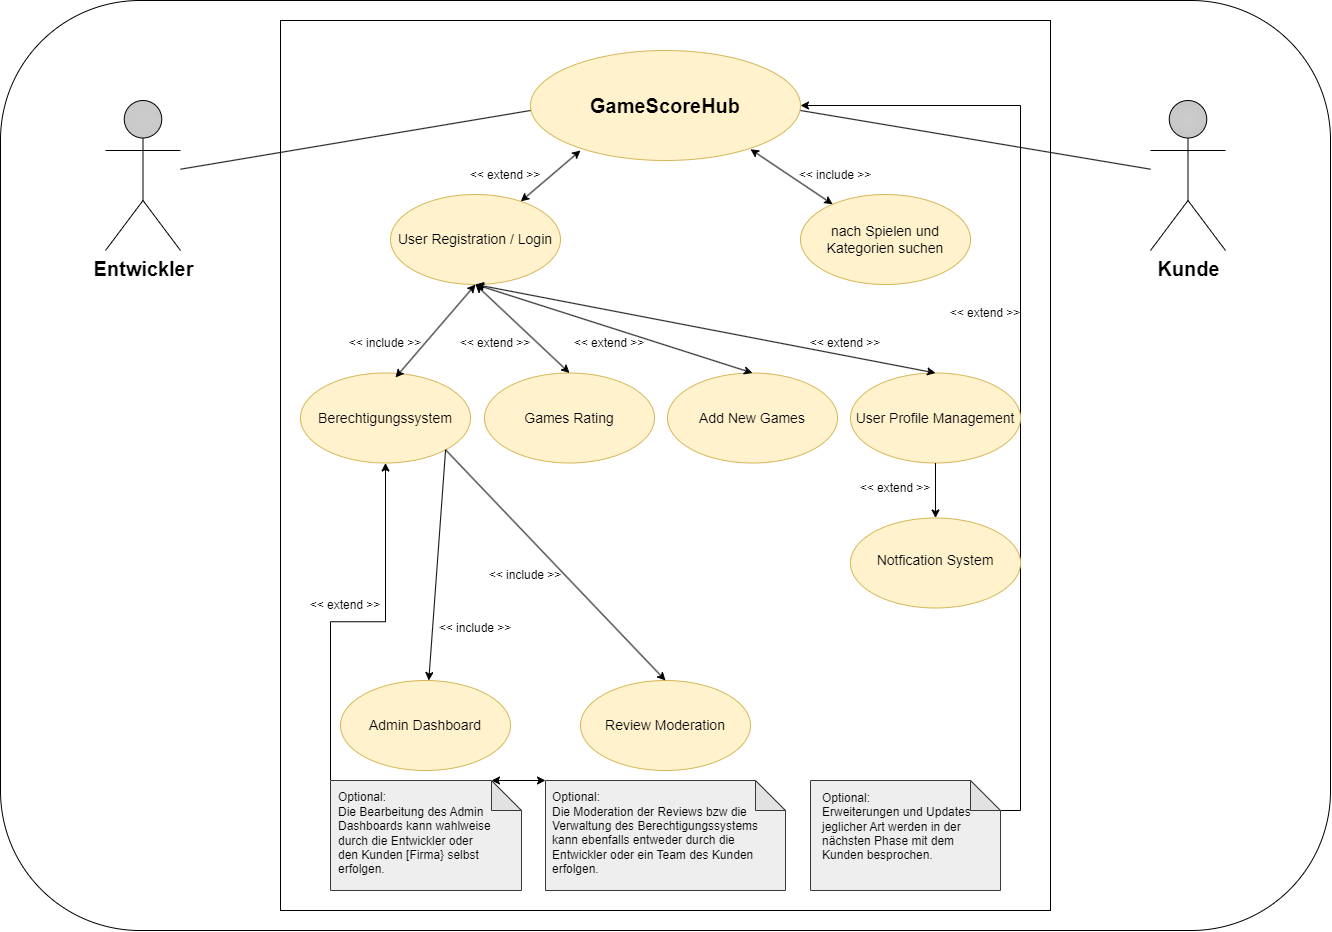

The diagram above was exported from draw.io. Its source (the exported page's mxGraphModel, read from the mxfile embedded in the PNG):
<mxGraphModel dx="2555" dy="997" grid="1" gridSize="10" guides="1" tooltips="1" connect="1" arrows="1" fold="1" page="1" pageScale="1" pageWidth="827" pageHeight="1169" math="0" shadow="0">
  <root>
    <mxCell id="0" />
    <mxCell id="1" parent="0" />
    <mxCell id="2" value="" style="rounded=1;whiteSpace=wrap;html=1;" vertex="1" parent="1">
      <mxGeometry x="-180" y="40" width="1330" height="930" as="geometry" />
    </mxCell>
    <mxCell id="3" value="&lt;font style=&quot;font-size: 20px;&quot;&gt;&lt;b&gt;Kunde&lt;/b&gt;&lt;/font&gt;" style="shape=umlActor;verticalLabelPosition=bottom;verticalAlign=top;html=1;outlineConnect=0;gradientColor=#C7C7C7;fillColor=#CCCCCC;gradientDirection=radial;" vertex="1" parent="1">
      <mxGeometry x="970" y="140" width="75" height="150" as="geometry" />
    </mxCell>
    <mxCell id="4" value="" style="rounded=0;whiteSpace=wrap;html=1;" vertex="1" parent="1">
      <mxGeometry x="100" y="60" width="770" height="890" as="geometry" />
    </mxCell>
    <mxCell id="5" value="" style="ellipse;whiteSpace=wrap;html=1;fillColor=#fff2cc;strokeColor=#d6b656;" vertex="1" parent="1">
      <mxGeometry x="350" y="90" width="270" height="110" as="geometry" />
    </mxCell>
    <mxCell id="6" value="&lt;font style=&quot;font-size: 20px;&quot;&gt;&lt;b&gt;Entwickler&lt;/b&gt;&lt;/font&gt;" style="shape=umlActor;verticalLabelPosition=bottom;verticalAlign=top;html=1;outlineConnect=0;gradientColor=#C9C9C9;fillColor=#CCCCCC;gradientDirection=radial;" vertex="1" parent="1">
      <mxGeometry x="-75" y="140" width="75" height="150" as="geometry" />
    </mxCell>
    <mxCell id="7" style="edgeStyle=orthogonalEdgeStyle;rounded=0;orthogonalLoop=1;jettySize=auto;html=1;exitX=0;exitY=0;exitDx=0;exitDy=0;exitPerimeter=0;entryX=0.5;entryY=1;entryDx=0;entryDy=0;" edge="1" source="8" target="18" parent="1">
      <mxGeometry relative="1" as="geometry" />
    </mxCell>
    <mxCell id="8" value="" style="shape=note;whiteSpace=wrap;html=1;backgroundOutline=1;darkOpacity=0.05;fillColor=#eeeeee;strokeColor=#36393d;" vertex="1" parent="1">
      <mxGeometry x="150" y="820" width="191" height="110" as="geometry" />
    </mxCell>
    <mxCell id="9" value="&lt;div&gt;Optional:&lt;/div&gt;Die Bearbeitung des Admin Dashboards kann wahlweise durch die Entwickler oder den Kunden [Firma} selbst erfolgen." style="text;html=1;align=left;verticalAlign=middle;whiteSpace=wrap;rounded=0;" vertex="1" parent="1">
      <mxGeometry x="156" y="825" width="160" height="95" as="geometry" />
    </mxCell>
    <mxCell id="10" style="edgeStyle=orthogonalEdgeStyle;rounded=0;orthogonalLoop=1;jettySize=auto;html=1;exitX=0;exitY=0;exitDx=190;exitDy=30;exitPerimeter=0;entryX=1;entryY=0.5;entryDx=0;entryDy=0;" edge="1" source="11" target="5" parent="1">
      <mxGeometry relative="1" as="geometry" />
    </mxCell>
    <mxCell id="11" value="" style="shape=note;whiteSpace=wrap;html=1;backgroundOutline=1;darkOpacity=0.05;fillColor=#eeeeee;strokeColor=#36393d;" vertex="1" parent="1">
      <mxGeometry x="630" y="820" width="190" height="110" as="geometry" />
    </mxCell>
    <mxCell id="12" value="&lt;div&gt;&lt;br&gt;&lt;/div&gt;&lt;div&gt;Optional:&lt;/div&gt;&lt;div&gt;Erweiterungen und Updates jeglicher Art werden in der nächsten Phase mit dem Kunden besprochen.&lt;/div&gt;" style="text;html=1;align=left;verticalAlign=middle;whiteSpace=wrap;rounded=0;" vertex="1" parent="1">
      <mxGeometry x="640" y="800" width="170" height="118" as="geometry" />
    </mxCell>
    <mxCell id="13" value="" style="ellipse;whiteSpace=wrap;html=1;fillColor=#fff2cc;strokeColor=#d6b656;" vertex="1" parent="1">
      <mxGeometry x="160" y="720" width="170" height="90" as="geometry" />
    </mxCell>
    <mxCell id="14" value="" style="ellipse;whiteSpace=wrap;html=1;fillColor=#fff2cc;strokeColor=#d6b656;" vertex="1" parent="1">
      <mxGeometry x="400" y="720" width="170" height="90" as="geometry" />
    </mxCell>
    <mxCell id="15" value="" style="ellipse;whiteSpace=wrap;html=1;fillColor=#fff2cc;strokeColor=#d6b656;" vertex="1" parent="1">
      <mxGeometry x="670" y="557.5" width="170" height="90" as="geometry" />
    </mxCell>
    <mxCell id="16" value="" style="ellipse;whiteSpace=wrap;html=1;fillColor=#fff2cc;strokeColor=#d6b656;" vertex="1" parent="1">
      <mxGeometry x="670" y="412.5" width="170" height="90" as="geometry" />
    </mxCell>
    <mxCell id="17" value="" style="ellipse;whiteSpace=wrap;html=1;fillColor=#fff2cc;strokeColor=#d6b656;" vertex="1" parent="1">
      <mxGeometry x="304" y="412.5" width="170" height="90" as="geometry" />
    </mxCell>
    <mxCell id="18" value="" style="ellipse;whiteSpace=wrap;html=1;fillColor=#fff2cc;strokeColor=#d6b656;" vertex="1" parent="1">
      <mxGeometry x="120" y="412.5" width="170" height="90" as="geometry" />
    </mxCell>
    <mxCell id="19" value="" style="ellipse;whiteSpace=wrap;html=1;fillColor=#fff2cc;strokeColor=#d6b656;" vertex="1" parent="1">
      <mxGeometry x="620" y="234" width="170" height="90" as="geometry" />
    </mxCell>
    <mxCell id="20" value="" style="ellipse;whiteSpace=wrap;html=1;fillColor=#fff2cc;strokeColor=#d6b656;" vertex="1" parent="1">
      <mxGeometry x="210" y="234" width="170" height="90" as="geometry" />
    </mxCell>
    <mxCell id="21" value="&lt;b&gt;GameScoreHub&lt;/b&gt;" style="text;html=1;align=center;verticalAlign=middle;whiteSpace=wrap;rounded=0;fontSize=20;" vertex="1" parent="1">
      <mxGeometry x="390" y="120" width="190" height="50" as="geometry" />
    </mxCell>
    <mxCell id="22" value="&lt;font style=&quot;font-size: 14px;&quot;&gt;Games Rating&lt;/font&gt;" style="text;html=1;align=center;verticalAlign=middle;whiteSpace=wrap;rounded=0;" vertex="1" parent="1">
      <mxGeometry x="304" y="442.5" width="170" height="30" as="geometry" />
    </mxCell>
    <mxCell id="23" value="&lt;font style=&quot;font-size: 14px;&quot;&gt;User Registration / Login&lt;/font&gt;" style="text;html=1;align=center;verticalAlign=middle;whiteSpace=wrap;rounded=0;" vertex="1" parent="1">
      <mxGeometry x="210" y="264" width="170" height="30" as="geometry" />
    </mxCell>
    <mxCell id="24" value="&lt;font style=&quot;font-size: 14px;&quot;&gt;User Profile Management&lt;/font&gt;" style="text;html=1;align=center;verticalAlign=middle;whiteSpace=wrap;rounded=0;" vertex="1" parent="1">
      <mxGeometry x="670" y="442.5" width="170" height="30" as="geometry" />
    </mxCell>
    <mxCell id="25" value="&lt;font style=&quot;font-size: 14px;&quot;&gt;Admin Dashboard&lt;/font&gt;" style="text;html=1;align=center;verticalAlign=middle;whiteSpace=wrap;rounded=0;" vertex="1" parent="1">
      <mxGeometry x="160" y="750" width="170" height="30" as="geometry" />
    </mxCell>
    <mxCell id="26" value="&lt;font style=&quot;font-size: 14px;&quot;&gt;Review Moderation&lt;/font&gt;" style="text;html=1;align=center;verticalAlign=middle;whiteSpace=wrap;rounded=0;" vertex="1" parent="1">
      <mxGeometry x="400" y="750" width="170" height="30" as="geometry" />
    </mxCell>
    <mxCell id="27" value="&lt;font style=&quot;font-size: 14px;&quot;&gt;Notfication System&lt;/font&gt;" style="text;html=1;align=center;verticalAlign=middle;whiteSpace=wrap;rounded=0;" vertex="1" parent="1">
      <mxGeometry x="670" y="585" width="170" height="30" as="geometry" />
    </mxCell>
    <mxCell id="28" value="&lt;font style=&quot;font-size: 14px;&quot;&gt;nach Spielen und Kategorien suchen&lt;/font&gt;" style="text;html=1;align=center;verticalAlign=middle;whiteSpace=wrap;rounded=0;" vertex="1" parent="1">
      <mxGeometry x="620" y="254" width="170" height="50" as="geometry" />
    </mxCell>
    <mxCell id="29" value="&lt;font style=&quot;font-size: 14px;&quot;&gt;Berechtigungssystem&lt;/font&gt;" style="text;html=1;align=center;verticalAlign=middle;whiteSpace=wrap;rounded=0;" vertex="1" parent="1">
      <mxGeometry x="120" y="442.5" width="170" height="30" as="geometry" />
    </mxCell>
    <mxCell id="30" value="" style="endArrow=classic;startArrow=classic;html=1;rounded=0;" edge="1" target="19" parent="1">
      <mxGeometry width="50" height="50" relative="1" as="geometry">
        <mxPoint x="570" y="188.75" as="sourcePoint" />
        <mxPoint x="629" y="241.25" as="targetPoint" />
      </mxGeometry>
    </mxCell>
    <mxCell id="31" value="" style="endArrow=classic;startArrow=classic;html=1;rounded=0;" edge="1" source="20" parent="1">
      <mxGeometry width="50" height="50" relative="1" as="geometry">
        <mxPoint x="350" y="240" as="sourcePoint" />
        <mxPoint x="400" y="190" as="targetPoint" />
      </mxGeometry>
    </mxCell>
    <mxCell id="32" value="" style="endArrow=classic;html=1;rounded=0;entryX=0.5;entryY=0;entryDx=0;entryDy=0;exitX=0.5;exitY=1;exitDx=0;exitDy=0;" edge="1" source="16" target="15" parent="1">
      <mxGeometry width="50" height="50" relative="1" as="geometry">
        <mxPoint x="720" y="500" as="sourcePoint" />
        <mxPoint x="770" y="450" as="targetPoint" />
      </mxGeometry>
    </mxCell>
    <mxCell id="33" value="" style="endArrow=classic;html=1;rounded=0;exitX=1;exitY=1;exitDx=0;exitDy=0;" edge="1" source="18" target="13" parent="1">
      <mxGeometry width="50" height="50" relative="1" as="geometry">
        <mxPoint x="244.5" y="502.5" as="sourcePoint" />
        <mxPoint x="244.5" y="612.5" as="targetPoint" />
      </mxGeometry>
    </mxCell>
    <mxCell id="34" value="" style="endArrow=classic;html=1;rounded=0;entryX=0.5;entryY=0;entryDx=0;entryDy=0;exitX=1;exitY=1;exitDx=0;exitDy=0;" edge="1" source="18" target="14" parent="1">
      <mxGeometry width="50" height="50" relative="1" as="geometry">
        <mxPoint x="260" y="490" as="sourcePoint" />
        <mxPoint x="283.5" y="587.5" as="targetPoint" />
      </mxGeometry>
    </mxCell>
    <mxCell id="35" value="" style="endArrow=none;html=1;rounded=0;" edge="1" source="6" parent="1">
      <mxGeometry width="50" height="50" relative="1" as="geometry">
        <mxPoint x="300" y="200" as="sourcePoint" />
        <mxPoint x="350" y="150" as="targetPoint" />
      </mxGeometry>
    </mxCell>
    <mxCell id="36" value="" style="endArrow=none;html=1;rounded=0;" edge="1" target="3" parent="1">
      <mxGeometry width="50" height="50" relative="1" as="geometry">
        <mxPoint x="620" y="150" as="sourcePoint" />
        <mxPoint x="670" y="100" as="targetPoint" />
      </mxGeometry>
    </mxCell>
    <mxCell id="37" value="" style="endArrow=classic;startArrow=classic;html=1;rounded=0;entryX=0.5;entryY=1;entryDx=0;entryDy=0;exitX=0.559;exitY=0.05;exitDx=0;exitDy=0;exitPerimeter=0;" edge="1" source="18" target="20" parent="1">
      <mxGeometry width="50" height="50" relative="1" as="geometry">
        <mxPoint x="250" y="412.5" as="sourcePoint" />
        <mxPoint x="300" y="362.5" as="targetPoint" />
      </mxGeometry>
    </mxCell>
    <mxCell id="38" value="" style="endArrow=classic;startArrow=classic;html=1;rounded=0;entryX=0.5;entryY=1;entryDx=0;entryDy=0;exitX=0.5;exitY=0;exitDx=0;exitDy=0;" edge="1" source="17" target="20" parent="1">
      <mxGeometry width="50" height="50" relative="1" as="geometry">
        <mxPoint x="490" y="412.5" as="sourcePoint" />
        <mxPoint x="540" y="362.5" as="targetPoint" />
      </mxGeometry>
    </mxCell>
    <mxCell id="39" value="" style="endArrow=classic;startArrow=classic;html=1;rounded=0;entryX=0.5;entryY=1;entryDx=0;entryDy=0;exitX=0.5;exitY=0;exitDx=0;exitDy=0;" edge="1" source="16" target="20" parent="1">
      <mxGeometry width="50" height="50" relative="1" as="geometry">
        <mxPoint x="720" y="410" as="sourcePoint" />
        <mxPoint x="770" y="360" as="targetPoint" />
      </mxGeometry>
    </mxCell>
    <mxCell id="40" value="&amp;lt;&amp;lt; include &amp;gt;&amp;gt;" style="text;html=1;align=center;verticalAlign=middle;whiteSpace=wrap;rounded=0;" vertex="1" parent="1">
      <mxGeometry x="160" y="367.5" width="90" height="30" as="geometry" />
    </mxCell>
    <mxCell id="41" value="&amp;lt;&amp;lt; extend &amp;gt;&amp;gt;" style="text;html=1;align=center;verticalAlign=middle;whiteSpace=wrap;rounded=0;" vertex="1" parent="1">
      <mxGeometry x="280" y="200" width="90" height="30" as="geometry" />
    </mxCell>
    <mxCell id="42" value="&amp;lt;&amp;lt; extend &amp;gt;&amp;gt;" style="text;html=1;align=center;verticalAlign=middle;whiteSpace=wrap;rounded=0;" vertex="1" parent="1">
      <mxGeometry x="120" y="630" width="90" height="30" as="geometry" />
    </mxCell>
    <mxCell id="43" value="&amp;lt;&amp;lt; extend &amp;gt;&amp;gt;" style="text;html=1;align=center;verticalAlign=middle;whiteSpace=wrap;rounded=0;" vertex="1" parent="1">
      <mxGeometry x="620" y="367.5" width="90" height="30" as="geometry" />
    </mxCell>
    <mxCell id="44" value="&amp;lt;&amp;lt; extend &amp;gt;&amp;gt;" style="text;html=1;align=center;verticalAlign=middle;whiteSpace=wrap;rounded=0;" vertex="1" parent="1">
      <mxGeometry x="670" y="512.5" width="90" height="30" as="geometry" />
    </mxCell>
    <mxCell id="45" value="&amp;lt;&amp;lt; include &amp;gt;&amp;gt;" style="text;html=1;align=center;verticalAlign=middle;whiteSpace=wrap;rounded=0;" vertex="1" parent="1">
      <mxGeometry x="250" y="652.5" width="90" height="30" as="geometry" />
    </mxCell>
    <mxCell id="46" value="&amp;lt;&amp;lt; include &amp;gt;&amp;gt;" style="text;html=1;align=center;verticalAlign=middle;whiteSpace=wrap;rounded=0;" vertex="1" parent="1">
      <mxGeometry x="300" y="600" width="90" height="30" as="geometry" />
    </mxCell>
    <mxCell id="47" value="&amp;lt;&amp;lt; include &amp;gt;&amp;gt;" style="text;html=1;align=center;verticalAlign=middle;whiteSpace=wrap;rounded=0;" vertex="1" parent="1">
      <mxGeometry x="610" y="200" width="90" height="30" as="geometry" />
    </mxCell>
    <mxCell id="48" value="" style="ellipse;whiteSpace=wrap;html=1;fillColor=#fff2cc;strokeColor=#d6b656;" vertex="1" parent="1">
      <mxGeometry x="487" y="412.5" width="170" height="90" as="geometry" />
    </mxCell>
    <mxCell id="49" value="&lt;font style=&quot;font-size: 14px;&quot;&gt;Add New Games&lt;/font&gt;" style="text;html=1;align=center;verticalAlign=middle;whiteSpace=wrap;rounded=0;" vertex="1" parent="1">
      <mxGeometry x="487" y="442.5" width="170" height="30" as="geometry" />
    </mxCell>
    <mxCell id="50" value="" style="endArrow=classic;startArrow=classic;html=1;rounded=0;entryX=0.5;entryY=0;entryDx=0;entryDy=0;exitX=0.5;exitY=1;exitDx=0;exitDy=0;" edge="1" source="20" target="48" parent="1">
      <mxGeometry width="50" height="50" relative="1" as="geometry">
        <mxPoint x="291" y="330" as="sourcePoint" />
        <mxPoint x="341" y="280" as="targetPoint" />
      </mxGeometry>
    </mxCell>
    <mxCell id="51" value="&amp;lt;&amp;lt; extend &amp;gt;&amp;gt;" style="text;html=1;align=center;verticalAlign=middle;whiteSpace=wrap;rounded=0;" vertex="1" parent="1">
      <mxGeometry x="760" y="337.5" width="90" height="30" as="geometry" />
    </mxCell>
    <mxCell id="52" value="&amp;lt;&amp;lt; extend &amp;gt;&amp;gt;" style="text;html=1;align=center;verticalAlign=middle;whiteSpace=wrap;rounded=0;" vertex="1" parent="1">
      <mxGeometry x="384" y="367.5" width="90" height="30" as="geometry" />
    </mxCell>
    <mxCell id="53" value="&amp;lt;&amp;lt; extend &amp;gt;&amp;gt;" style="text;html=1;align=center;verticalAlign=middle;whiteSpace=wrap;rounded=0;" vertex="1" parent="1">
      <mxGeometry x="270" y="367.5" width="90" height="30" as="geometry" />
    </mxCell>
    <mxCell id="54" value="" style="shape=note;whiteSpace=wrap;html=1;backgroundOutline=1;darkOpacity=0.05;fillColor=#eeeeee;strokeColor=#36393d;" vertex="1" parent="1">
      <mxGeometry x="365" y="820" width="240" height="110" as="geometry" />
    </mxCell>
    <mxCell id="55" value="Optional:&lt;div&gt;Die Moderation der Reviews bzw die Verwaltung des Berechtigungssystems kann ebenfalls entweder durch die Entwickler oder ein Team des Kunden erfolgen.&amp;nbsp;&lt;/div&gt;&lt;div&gt;&lt;br&gt;&lt;/div&gt;&lt;div&gt;&lt;/div&gt;" style="text;html=1;align=left;verticalAlign=middle;whiteSpace=wrap;rounded=0;" vertex="1" parent="1">
      <mxGeometry x="370" y="830" width="210" height="100" as="geometry" />
    </mxCell>
    <mxCell id="56" value="" style="endArrow=classic;startArrow=classic;html=1;rounded=0;entryX=0;entryY=0;entryDx=161;entryDy=0;entryPerimeter=0;" edge="1" target="8" parent="1">
      <mxGeometry width="50" height="50" relative="1" as="geometry">
        <mxPoint x="365" y="820" as="sourcePoint" />
        <mxPoint x="415" y="770" as="targetPoint" />
      </mxGeometry>
    </mxCell>
  </root>
</mxGraphModel>